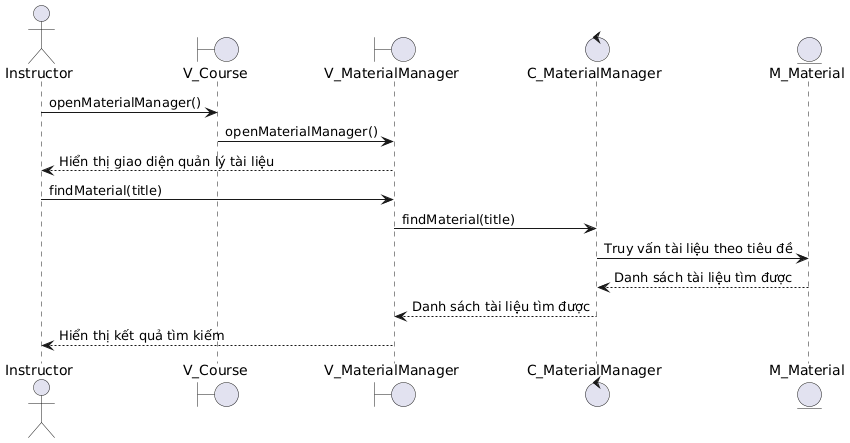

The diagram above was rendered by PlantUML. Its source (embedded in the PNG):
@startuml
actor Instructor
boundary V_Course
boundary V_MaterialManager
control C_MaterialManager
entity M_Material

Instructor -> V_Course : openMaterialManager()
V_Course -> V_MaterialManager : openMaterialManager()
V_MaterialManager --> Instructor : Hiển thị giao diện quản lý tài liệu

Instructor -> V_MaterialManager : findMaterial(title)
V_MaterialManager -> C_MaterialManager : findMaterial(title)
C_MaterialManager -> M_Material : Truy vấn tài liệu theo tiêu đề
M_Material --> C_MaterialManager : Danh sách tài liệu tìm được
C_MaterialManager --> V_MaterialManager : Danh sách tài liệu tìm được
V_MaterialManager --> Instructor : Hiển thị kết quả tìm kiếm
@enduml